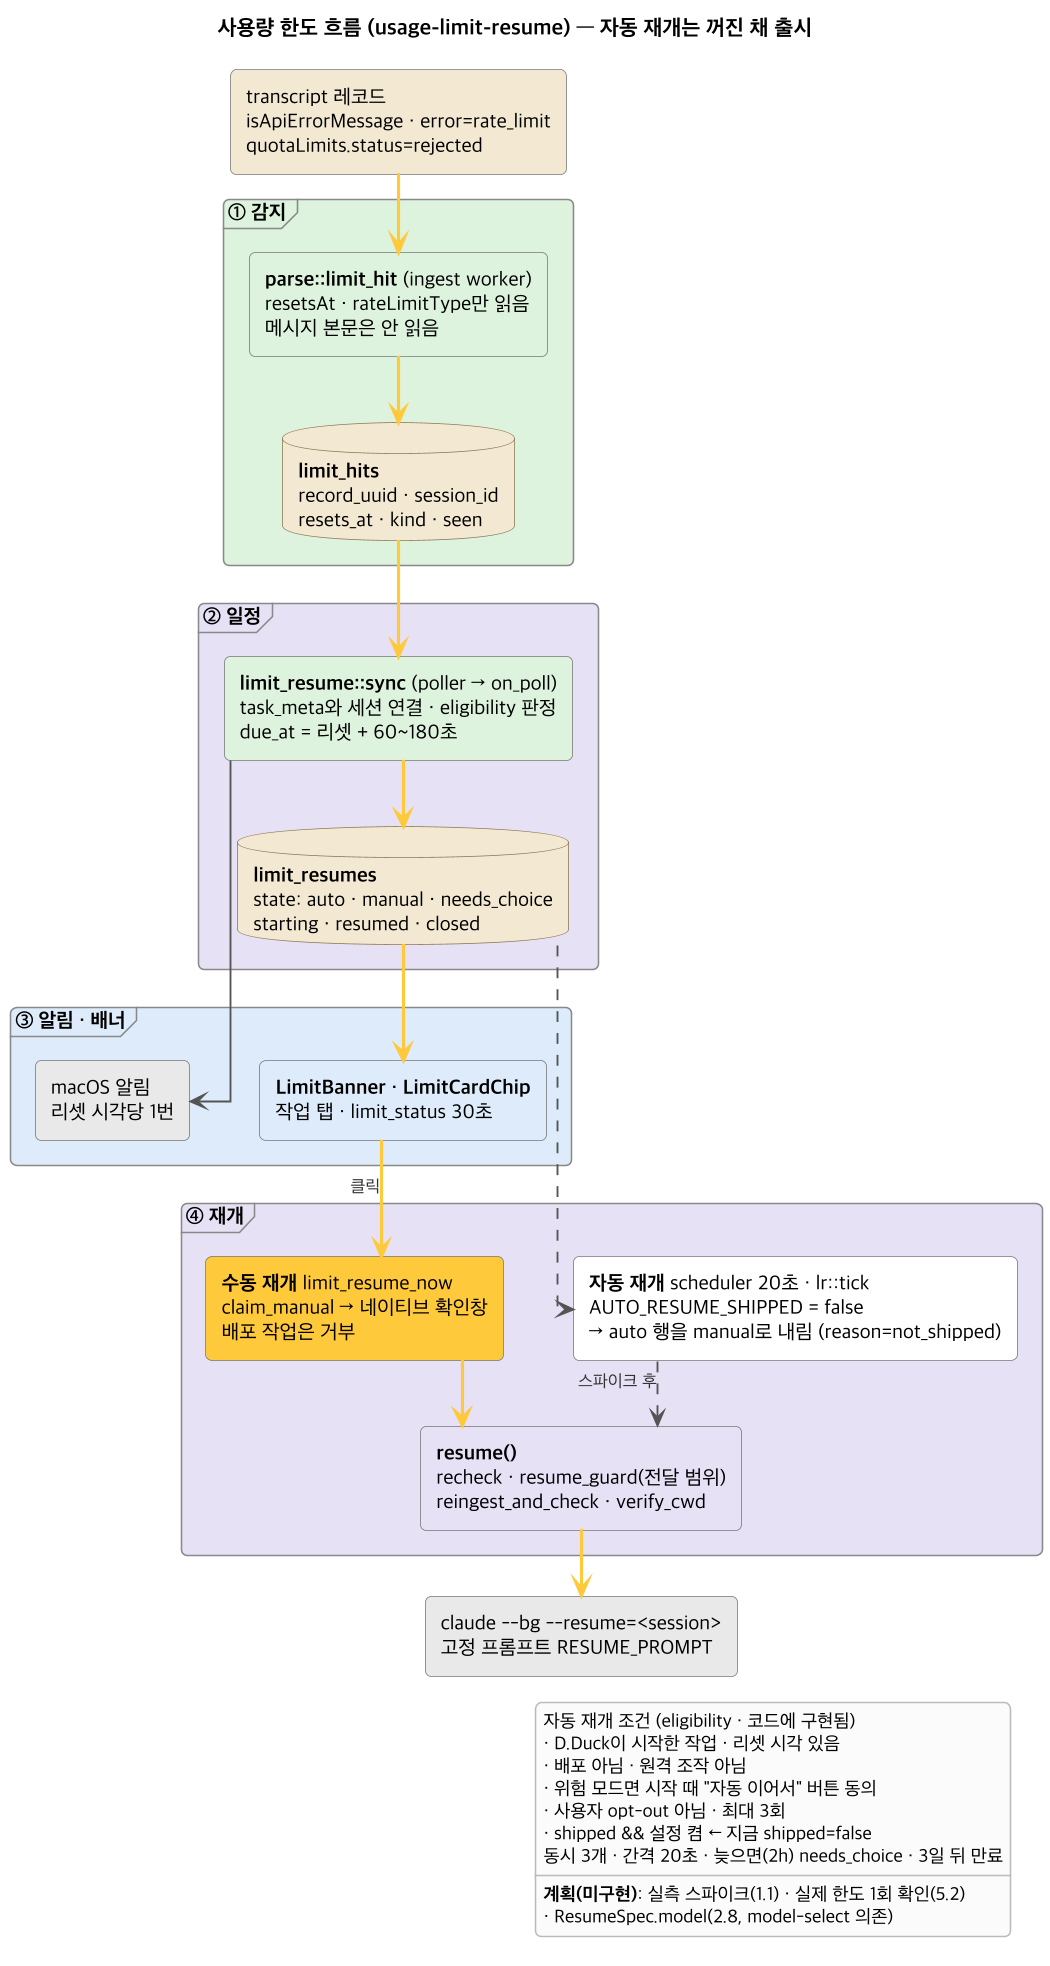

The diagram above was rendered by PlantUML. Its source (embedded in the PNG):
@startuml 05-usage-limit
!include _style.iuml
top to bottom direction
skinparam nodesep 45
skinparam ranksep 42
title 사용량 한도 흐름 (usage-limit-resume) — 자동 재개는 꺼진 채 출시

rectangle "transcript 레코드\nisApiErrorMessage · error=rate_limit\nquotaLimits.status=rejected" as rec $STORE

frame "① 감지" as f1 $CORE {
  rectangle "<b>parse::limit_hit</b> (ingest worker)\nresetsAt · rateLimitType만 읽음\n메시지 본문은 안 읽음" as parse $CORE
  database "<b>limit_hits</b>\nrecord_uuid · session_id\nresets_at · kind · seen" as hits $STORE
}

frame "② 일정" as f2 $SHELL {
  rectangle "<b>limit_resume::sync</b> (poller → on_poll)\ntask_meta와 세션 연결 · eligibility 판정\ndue_at = 리셋 + 60~180초" as sync $CORE
  database "<b>limit_resumes</b>\nstate: auto · manual · needs_choice\nstarting · resumed · closed" as lr $STORE
}

frame "③ 알림 · 배너" as f3 $UI {
  rectangle "macOS 알림\n리셋 시각당 1번" as noti $EXT
  rectangle "<b>LimitBanner · LimitCardChip</b>\n작업 탭 · limit_status 30초" as banner $UI
}

frame "④ 재개" as f4 $SHELL {
  rectangle "<b>수동 재개</b> limit_resume_now\nclaim_manual → 네이티브 확인창\n배포 작업은 거부" as manual $KEY
  rectangle "<b>자동 재개</b> scheduler 20초 · lr::tick\nAUTO_RESUME_SHIPPED = false\n→ auto 행을 manual로 내림 (reason=not_shipped)" as auto $PLAN
  rectangle "<b>resume()</b>\nrecheck · resume_guard(전달 범위)\nreingest_and_check · verify_cwd" as resume $SHELL
}

rectangle "claude ~-~-bg ~-~-resume=<session>\n고정 프롬프트 RESUME_PROMPT" as cli $EXT

rec -[$KEY,bold]-> parse
parse -[$KEY,bold]-> hits
hits -[$KEY,bold]-> sync
sync -[$KEY,bold]-> lr
lr -[$KEY,bold]-> banner
sync --> noti
banner -[$KEY,bold]-> manual : 클릭
lr ..> auto
manual -[$KEY,bold]-> resume
auto ..> resume : 스파이크 후
resume -[$KEY,bold]-> cli

legend right
  자동 재개 조건 (eligibility · 코드에 구현됨)
  · D.Duck이 시작한 작업 · 리셋 시각 있음
  · 배포 아님 · 원격 조작 아님
  · 위험 모드면 시작 때 "자동 이어서" 버튼 동의
  · 사용자 opt-out 아님 · 최대 3회
  · shipped && 설정 켬 ← 지금 shipped=false
  동시 3개 · 간격 20초 · 늦으면(2h) needs_choice · 3일 뒤 만료
  ----
  <b>계획(미구현)</b>: 실측 스파이크(1.1) · 실제 한도 1회 확인(5.2)
  · ResumeSpec.model(2.8, model-select 의존)
endlegend
@enduml